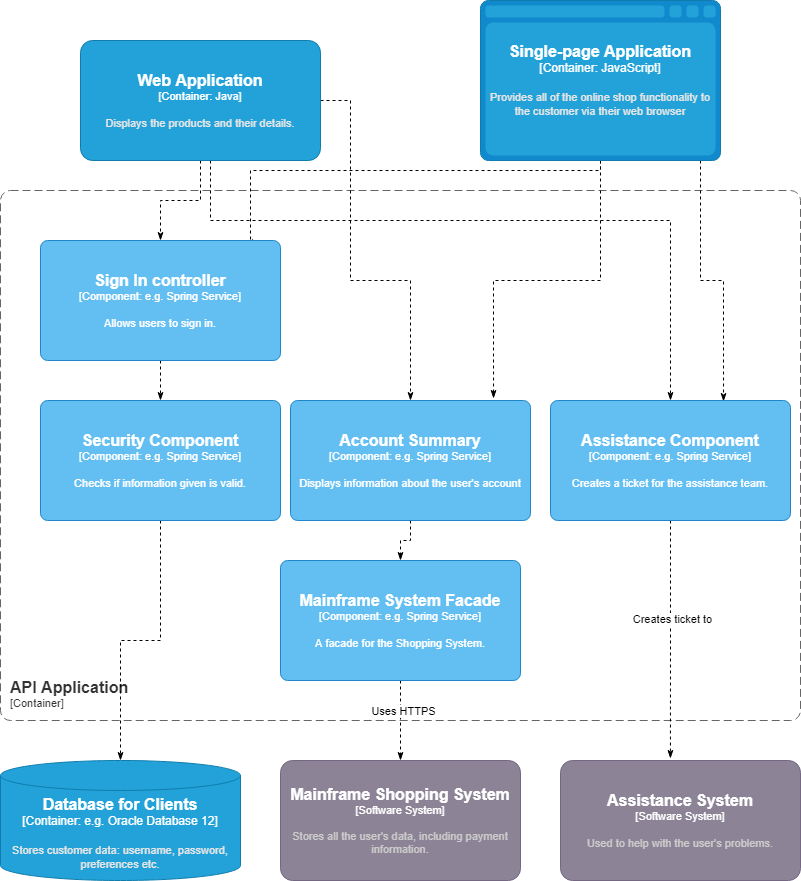

The diagram above was exported from draw.io. Its source (the exported page's mxGraphModel, read from the mxfile embedded in the PNG):
<mxGraphModel dx="1381" dy="764" grid="1" gridSize="10" guides="1" tooltips="1" connect="1" arrows="1" fold="1" page="1" pageScale="1" pageWidth="850" pageHeight="1100" math="0" shadow="0">
  <root>
    <mxCell id="RbnGjLzfPRTPNX7ruDrp-0" />
    <mxCell id="RbnGjLzfPRTPNX7ruDrp-1" parent="RbnGjLzfPRTPNX7ruDrp-0" />
    <object placeholders="1" c4Type="Database for Clients" c4Container="Container" c4Technology="e.g. Oracle Database 12" c4Description="Stores customer data: username, password, preferences etc." label="&lt;font style=&quot;font-size: 16px&quot;&gt;&lt;b&gt;%c4Type%&lt;/font&gt;&lt;div&gt;[%c4Container%:&amp;nbsp;%c4Technology%]&lt;/div&gt;&lt;br&gt;&lt;div&gt;&lt;font style=&quot;font-size: 11px&quot;&gt;&lt;font color=&quot;#E6E6E6&quot;&gt;%c4Description%&lt;/font&gt;&lt;/div&gt;" id="FoXku1a4BJP9OUgLYr-A-1">
      <mxCell style="shape=cylinder3;size=15;whiteSpace=wrap;html=1;boundedLbl=1;rounded=0;labelBackgroundColor=none;fillColor=#23A2D9;fontSize=12;fontColor=#ffffff;align=center;strokeColor=#0E7DAD;metaEdit=1;points=[[0.5,0,0],[1,0.25,0],[1,0.5,0],[1,0.75,0],[0.5,1,0],[0,0.75,0],[0,0.5,0],[0,0.25,0]];resizable=0;fontFamily=Helvetica;" vertex="1" parent="RbnGjLzfPRTPNX7ruDrp-1">
        <mxGeometry x="40" y="800" width="240" height="120" as="geometry" />
      </mxCell>
    </object>
    <object placeholders="1" c4Name="API Application" c4Type="ContainerScopeBoundary" c4Application="Container" label="&lt;font style=&quot;font-size: 16px&quot;&gt;&lt;b&gt;&lt;div style=&quot;text-align: left&quot;&gt;%c4Name%&lt;/div&gt;&lt;/b&gt;&lt;/font&gt;&lt;div style=&quot;text-align: left&quot;&gt;[%c4Application%]&lt;/div&gt;" id="FoXku1a4BJP9OUgLYr-A-2">
      <mxCell style="rounded=1;fontSize=11;whiteSpace=wrap;html=1;dashed=1;arcSize=20;fillColor=none;strokeColor=#666666;fontColor=#333333;labelBackgroundColor=none;align=left;verticalAlign=bottom;labelBorderColor=none;spacingTop=0;spacing=10;dashPattern=8 4;metaEdit=1;rotatable=0;perimeter=rectanglePerimeter;noLabel=0;labelPadding=0;allowArrows=0;connectable=0;expand=0;recursiveResize=0;editable=1;pointerEvents=0;absoluteArcSize=1;points=[[0.25,0,0],[0.5,0,0],[0.75,0,0],[1,0.25,0],[1,0.5,0],[1,0.75,0],[0.75,1,0],[0.5,1,0],[0.25,1,0],[0,0.75,0],[0,0.5,0],[0,0.25,0]];fontFamily=Helvetica;" vertex="1" parent="RbnGjLzfPRTPNX7ruDrp-1">
        <mxGeometry x="40" y="230" width="800" height="530" as="geometry" />
      </mxCell>
    </object>
    <mxCell id="1XyUhh1u107tkbM27Rus-12" style="edgeStyle=orthogonalEdgeStyle;shape=connector;rounded=0;orthogonalLoop=1;jettySize=auto;html=1;dashed=1;labelBackgroundColor=default;fontFamily=Helvetica;fontSize=11;fontColor=default;endArrow=classicThin;endFill=1;strokeColor=default;" edge="1" parent="RbnGjLzfPRTPNX7ruDrp-1" source="FoXku1a4BJP9OUgLYr-A-5" target="1XyUhh1u107tkbM27Rus-0">
      <mxGeometry relative="1" as="geometry" />
    </mxCell>
    <mxCell id="1XyUhh1u107tkbM27Rus-13" style="edgeStyle=orthogonalEdgeStyle;shape=connector;rounded=0;orthogonalLoop=1;jettySize=auto;html=1;entryX=0.5;entryY=0;entryDx=0;entryDy=0;entryPerimeter=0;dashed=1;labelBackgroundColor=default;fontFamily=Helvetica;fontSize=11;fontColor=default;endArrow=classicThin;endFill=1;strokeColor=default;" edge="1" parent="RbnGjLzfPRTPNX7ruDrp-1" source="FoXku1a4BJP9OUgLYr-A-5" target="1XyUhh1u107tkbM27Rus-11">
      <mxGeometry relative="1" as="geometry">
        <Array as="points">
          <mxPoint x="390" y="140" />
          <mxPoint x="390" y="320" />
          <mxPoint x="450" y="320" />
        </Array>
      </mxGeometry>
    </mxCell>
    <mxCell id="1XyUhh1u107tkbM27Rus-14" style="edgeStyle=orthogonalEdgeStyle;shape=connector;rounded=0;orthogonalLoop=1;jettySize=auto;html=1;dashed=1;labelBackgroundColor=default;fontFamily=Helvetica;fontSize=11;fontColor=default;endArrow=classicThin;endFill=1;strokeColor=default;" edge="1" parent="RbnGjLzfPRTPNX7ruDrp-1" source="FoXku1a4BJP9OUgLYr-A-5" target="1XyUhh1u107tkbM27Rus-4">
      <mxGeometry relative="1" as="geometry">
        <Array as="points">
          <mxPoint x="250" y="260" />
          <mxPoint x="710" y="260" />
        </Array>
      </mxGeometry>
    </mxCell>
    <object placeholders="1" c4Name="Web Application" c4Type="Container" c4Technology="Java" c4Description="Displays the products and their details.&#10;" label="&lt;font style=&quot;font-size: 16px&quot;&gt;&lt;b&gt;%c4Name%&lt;/b&gt;&lt;/font&gt;&lt;div&gt;[%c4Type%: %c4Technology%]&lt;/div&gt;&lt;br&gt;&lt;div&gt;&lt;font style=&quot;font-size: 11px&quot;&gt;&lt;font color=&quot;#E6E6E6&quot;&gt;%c4Description%&lt;/font&gt;&lt;/div&gt;" id="FoXku1a4BJP9OUgLYr-A-5">
      <mxCell style="rounded=1;whiteSpace=wrap;html=1;fontSize=11;labelBackgroundColor=none;fillColor=#23A2D9;fontColor=#ffffff;align=center;arcSize=10;strokeColor=#0E7DAD;metaEdit=1;resizable=0;points=[[0.25,0,0],[0.5,0,0],[0.75,0,0],[1,0.25,0],[1,0.5,0],[1,0.75,0],[0.75,1,0],[0.5,1,0],[0.25,1,0],[0,0.75,0],[0,0.5,0],[0,0.25,0]];fontFamily=Helvetica;" vertex="1" parent="RbnGjLzfPRTPNX7ruDrp-1">
        <mxGeometry x="120" y="80" width="240" height="120" as="geometry" />
      </mxCell>
    </object>
    <mxCell id="1XyUhh1u107tkbM27Rus-17" style="edgeStyle=orthogonalEdgeStyle;shape=connector;rounded=0;orthogonalLoop=1;jettySize=auto;html=1;entryX=0.883;entryY=-0.017;entryDx=0;entryDy=0;entryPerimeter=0;dashed=1;labelBackgroundColor=default;fontFamily=Helvetica;fontSize=11;fontColor=default;endArrow=classicThin;endFill=1;strokeColor=default;" edge="1" parent="RbnGjLzfPRTPNX7ruDrp-1" source="FoXku1a4BJP9OUgLYr-A-6" target="1XyUhh1u107tkbM27Rus-0">
      <mxGeometry relative="1" as="geometry">
        <Array as="points">
          <mxPoint x="640" y="210" />
          <mxPoint x="290" y="210" />
          <mxPoint x="290" y="280" />
          <mxPoint x="292" y="280" />
        </Array>
      </mxGeometry>
    </mxCell>
    <mxCell id="1XyUhh1u107tkbM27Rus-18" style="edgeStyle=orthogonalEdgeStyle;shape=connector;rounded=0;orthogonalLoop=1;jettySize=auto;html=1;entryX=0.846;entryY=-0.017;entryDx=0;entryDy=0;entryPerimeter=0;dashed=1;labelBackgroundColor=default;fontFamily=Helvetica;fontSize=11;fontColor=default;endArrow=classicThin;endFill=1;strokeColor=default;" edge="1" parent="RbnGjLzfPRTPNX7ruDrp-1" source="FoXku1a4BJP9OUgLYr-A-6" target="1XyUhh1u107tkbM27Rus-11">
      <mxGeometry relative="1" as="geometry" />
    </mxCell>
    <mxCell id="1XyUhh1u107tkbM27Rus-19" style="edgeStyle=orthogonalEdgeStyle;shape=connector;rounded=0;orthogonalLoop=1;jettySize=auto;html=1;entryX=0.721;entryY=0.008;entryDx=0;entryDy=0;entryPerimeter=0;dashed=1;labelBackgroundColor=default;fontFamily=Helvetica;fontSize=11;fontColor=default;endArrow=classicThin;endFill=1;strokeColor=default;" edge="1" parent="RbnGjLzfPRTPNX7ruDrp-1" source="FoXku1a4BJP9OUgLYr-A-6" target="1XyUhh1u107tkbM27Rus-4">
      <mxGeometry relative="1" as="geometry">
        <Array as="points">
          <mxPoint x="740" y="320" />
          <mxPoint x="763" y="320" />
        </Array>
      </mxGeometry>
    </mxCell>
    <object placeholders="1" c4Type="Single-page Application" c4Container="Container" c4Technology="JavaScript" c4Description="Provides all of the online shop functionality to the customer via their web browser" label="&lt;font style=&quot;font-size: 16px&quot;&gt;&lt;b&gt;%c4Type%&lt;/font&gt;&lt;div&gt;[%c4Container%:&amp;nbsp;%c4Technology%]&lt;/div&gt;&lt;br&gt;&lt;div&gt;&lt;font style=&quot;font-size: 11px&quot;&gt;&lt;font color=&quot;#E6E6E6&quot;&gt;%c4Description%&lt;/font&gt;&lt;/div&gt;" id="FoXku1a4BJP9OUgLYr-A-6">
      <mxCell style="shape=mxgraph.c4.webBrowserContainer;whiteSpace=wrap;html=1;boundedLbl=1;rounded=0;labelBackgroundColor=none;fillColor=#118ACD;fontSize=12;fontColor=#ffffff;align=center;strokeColor=#0E7DAD;metaEdit=1;points=[[0.5,0,0],[1,0.25,0],[1,0.5,0],[1,0.75,0],[0.5,1,0],[0,0.75,0],[0,0.5,0],[0,0.25,0]];resizable=0;fontFamily=Helvetica;" vertex="1" parent="RbnGjLzfPRTPNX7ruDrp-1">
        <mxGeometry x="520" y="40" width="240" height="160" as="geometry" />
      </mxCell>
    </object>
    <object placeholders="1" c4Name="Mainframe Shopping System" c4Type="Software System" c4Description="Stores all the user's data, including payment information." label="&lt;font style=&quot;font-size: 16px&quot;&gt;&lt;b&gt;%c4Name%&lt;/b&gt;&lt;/font&gt;&lt;div&gt;[%c4Type%]&lt;/div&gt;&lt;br&gt;&lt;div&gt;&lt;font style=&quot;font-size: 11px&quot;&gt;&lt;font color=&quot;#cccccc&quot;&gt;%c4Description%&lt;/font&gt;&lt;/div&gt;" id="46jWA9nIulKn3FJpYN3O-0">
      <mxCell style="rounded=1;whiteSpace=wrap;html=1;labelBackgroundColor=none;fillColor=#8C8496;fontColor=#ffffff;align=center;arcSize=10;strokeColor=#736782;metaEdit=1;resizable=0;points=[[0.25,0,0],[0.5,0,0],[0.75,0,0],[1,0.25,0],[1,0.5,0],[1,0.75,0],[0.75,1,0],[0.5,1,0],[0.25,1,0],[0,0.75,0],[0,0.5,0],[0,0.25,0]];fontFamily=Helvetica;fontSize=11;" vertex="1" parent="RbnGjLzfPRTPNX7ruDrp-1">
        <mxGeometry x="320" y="800" width="240" height="120" as="geometry" />
      </mxCell>
    </object>
    <object placeholders="1" c4Name="Assistance System" c4Type="Software System" c4Description="Used to help with the user's problems." label="&lt;font style=&quot;font-size: 16px&quot;&gt;&lt;b&gt;%c4Name%&lt;/b&gt;&lt;/font&gt;&lt;div&gt;[%c4Type%]&lt;/div&gt;&lt;br&gt;&lt;div&gt;&lt;font style=&quot;font-size: 11px&quot;&gt;&lt;font color=&quot;#cccccc&quot;&gt;%c4Description%&lt;/font&gt;&lt;/div&gt;" id="46jWA9nIulKn3FJpYN3O-1">
      <mxCell style="rounded=1;whiteSpace=wrap;html=1;labelBackgroundColor=none;fillColor=#8C8496;fontColor=#ffffff;align=center;arcSize=10;strokeColor=#736782;metaEdit=1;resizable=0;points=[[0.25,0,0],[0.5,0,0],[0.75,0,0],[1,0.25,0],[1,0.5,0],[1,0.75,0],[0.75,1,0],[0.5,1,0],[0.25,1,0],[0,0.75,0],[0,0.5,0],[0,0.25,0]];fontFamily=Helvetica;fontSize=11;" vertex="1" parent="RbnGjLzfPRTPNX7ruDrp-1">
        <mxGeometry x="600" y="800" width="240" height="120" as="geometry" />
      </mxCell>
    </object>
    <mxCell id="1XyUhh1u107tkbM27Rus-2" style="edgeStyle=orthogonalEdgeStyle;shape=connector;rounded=0;orthogonalLoop=1;jettySize=auto;html=1;dashed=1;labelBackgroundColor=default;fontFamily=Helvetica;fontSize=11;fontColor=default;endArrow=classicThin;endFill=1;strokeColor=default;" edge="1" parent="RbnGjLzfPRTPNX7ruDrp-1" source="1XyUhh1u107tkbM27Rus-0" target="1XyUhh1u107tkbM27Rus-1">
      <mxGeometry relative="1" as="geometry" />
    </mxCell>
    <object placeholders="1" c4Name="Sign In controller" c4Type="Component" c4Technology="e.g. Spring Service" c4Description="Allows users to sign in." label="&lt;font style=&quot;font-size: 16px&quot;&gt;&lt;b&gt;%c4Name%&lt;/b&gt;&lt;/font&gt;&lt;div&gt;[%c4Type%: %c4Technology%]&lt;/div&gt;&lt;br&gt;&lt;div&gt;&lt;font style=&quot;font-size: 11px&quot;&gt;%c4Description%&lt;/font&gt;&lt;/div&gt;" id="1XyUhh1u107tkbM27Rus-0">
      <mxCell style="rounded=1;whiteSpace=wrap;html=1;labelBackgroundColor=none;fillColor=#63BEF2;fontColor=#ffffff;align=center;arcSize=6;strokeColor=#2086C9;metaEdit=1;resizable=0;points=[[0.25,0,0],[0.5,0,0],[0.75,0,0],[1,0.25,0],[1,0.5,0],[1,0.75,0],[0.75,1,0],[0.5,1,0],[0.25,1,0],[0,0.75,0],[0,0.5,0],[0,0.25,0]];fontFamily=Helvetica;fontSize=11;" vertex="1" parent="RbnGjLzfPRTPNX7ruDrp-1">
        <mxGeometry x="80" y="280" width="240" height="120" as="geometry" />
      </mxCell>
    </object>
    <mxCell id="1XyUhh1u107tkbM27Rus-15" style="edgeStyle=orthogonalEdgeStyle;shape=connector;rounded=0;orthogonalLoop=1;jettySize=auto;html=1;entryX=0.5;entryY=0;entryDx=0;entryDy=0;entryPerimeter=0;dashed=1;labelBackgroundColor=default;fontFamily=Helvetica;fontSize=11;fontColor=default;endArrow=classicThin;endFill=1;strokeColor=default;" edge="1" parent="RbnGjLzfPRTPNX7ruDrp-1" source="1XyUhh1u107tkbM27Rus-1" target="FoXku1a4BJP9OUgLYr-A-1">
      <mxGeometry relative="1" as="geometry" />
    </mxCell>
    <object placeholders="1" c4Name="Security Component" c4Type="Component" c4Technology="e.g. Spring Service" c4Description="Checks if information given is valid." label="&lt;font style=&quot;font-size: 16px&quot;&gt;&lt;b&gt;%c4Name%&lt;/b&gt;&lt;/font&gt;&lt;div&gt;[%c4Type%: %c4Technology%]&lt;/div&gt;&lt;br&gt;&lt;div&gt;&lt;font style=&quot;font-size: 11px&quot;&gt;%c4Description%&lt;/font&gt;&lt;/div&gt;" id="1XyUhh1u107tkbM27Rus-1">
      <mxCell style="rounded=1;whiteSpace=wrap;html=1;labelBackgroundColor=none;fillColor=#63BEF2;fontColor=#ffffff;align=center;arcSize=6;strokeColor=#2086C9;metaEdit=1;resizable=0;points=[[0.25,0,0],[0.5,0,0],[0.75,0,0],[1,0.25,0],[1,0.5,0],[1,0.75,0],[0.75,1,0],[0.5,1,0],[0.25,1,0],[0,0.75,0],[0,0.5,0],[0,0.25,0]];fontFamily=Helvetica;fontSize=11;" vertex="1" parent="RbnGjLzfPRTPNX7ruDrp-1">
        <mxGeometry x="80" y="440" width="240" height="120" as="geometry" />
      </mxCell>
    </object>
    <mxCell id="1XyUhh1u107tkbM27Rus-6" style="edgeStyle=orthogonalEdgeStyle;shape=connector;rounded=0;orthogonalLoop=1;jettySize=auto;html=1;entryX=0.458;entryY=-0.017;entryDx=0;entryDy=0;entryPerimeter=0;dashed=1;labelBackgroundColor=default;fontFamily=Helvetica;fontSize=11;fontColor=default;endArrow=classicThin;endFill=1;strokeColor=default;" edge="1" parent="RbnGjLzfPRTPNX7ruDrp-1" source="1XyUhh1u107tkbM27Rus-4" target="46jWA9nIulKn3FJpYN3O-1">
      <mxGeometry relative="1" as="geometry" />
    </mxCell>
    <mxCell id="1XyUhh1u107tkbM27Rus-7" value="Creates ticket to" style="edgeLabel;html=1;align=center;verticalAlign=middle;resizable=0;points=[];fontSize=11;fontFamily=Helvetica;fontColor=default;" vertex="1" connectable="0" parent="1XyUhh1u107tkbM27Rus-6">
      <mxGeometry x="-0.1851" y="1" relative="1" as="geometry">
        <mxPoint y="1" as="offset" />
      </mxGeometry>
    </mxCell>
    <object placeholders="1" c4Name="Assistance Component" c4Type="Component" c4Technology="e.g. Spring Service" c4Description="Creates a ticket for the assistance team." label="&lt;font style=&quot;font-size: 16px&quot;&gt;&lt;b&gt;%c4Name%&lt;/b&gt;&lt;/font&gt;&lt;div&gt;[%c4Type%: %c4Technology%]&lt;/div&gt;&lt;br&gt;&lt;div&gt;&lt;font style=&quot;font-size: 11px&quot;&gt;%c4Description%&lt;/font&gt;&lt;/div&gt;" id="1XyUhh1u107tkbM27Rus-4">
      <mxCell style="rounded=1;whiteSpace=wrap;html=1;labelBackgroundColor=none;fillColor=#63BEF2;fontColor=#ffffff;align=center;arcSize=6;strokeColor=#2086C9;metaEdit=1;resizable=0;points=[[0.25,0,0],[0.5,0,0],[0.75,0,0],[1,0.25,0],[1,0.5,0],[1,0.75,0],[0.75,1,0],[0.5,1,0],[0.25,1,0],[0,0.75,0],[0,0.5,0],[0,0.25,0]];fontFamily=Helvetica;fontSize=11;" vertex="1" parent="RbnGjLzfPRTPNX7ruDrp-1">
        <mxGeometry x="590" y="440" width="240" height="120" as="geometry" />
      </mxCell>
    </object>
    <mxCell id="1XyUhh1u107tkbM27Rus-9" style="edgeStyle=orthogonalEdgeStyle;shape=connector;rounded=0;orthogonalLoop=1;jettySize=auto;html=1;dashed=1;labelBackgroundColor=default;fontFamily=Helvetica;fontSize=11;fontColor=default;endArrow=classicThin;endFill=1;strokeColor=default;" edge="1" parent="RbnGjLzfPRTPNX7ruDrp-1" source="1XyUhh1u107tkbM27Rus-8" target="46jWA9nIulKn3FJpYN3O-0">
      <mxGeometry relative="1" as="geometry" />
    </mxCell>
    <mxCell id="1XyUhh1u107tkbM27Rus-10" value="Uses HTTPS" style="edgeLabel;html=1;align=center;verticalAlign=middle;resizable=0;points=[];fontSize=11;fontFamily=Helvetica;fontColor=default;" vertex="1" connectable="0" parent="1XyUhh1u107tkbM27Rus-9">
      <mxGeometry x="-0.25" y="2" relative="1" as="geometry">
        <mxPoint as="offset" />
      </mxGeometry>
    </mxCell>
    <object placeholders="1" c4Name="Mainframe System Facade" c4Type="Component" c4Technology="e.g. Spring Service" c4Description="A facade for the Shopping System." label="&lt;font style=&quot;font-size: 16px&quot;&gt;&lt;b&gt;%c4Name%&lt;/b&gt;&lt;/font&gt;&lt;div&gt;[%c4Type%: %c4Technology%]&lt;/div&gt;&lt;br&gt;&lt;div&gt;&lt;font style=&quot;font-size: 11px&quot;&gt;%c4Description%&lt;/font&gt;&lt;/div&gt;" id="1XyUhh1u107tkbM27Rus-8">
      <mxCell style="rounded=1;whiteSpace=wrap;html=1;labelBackgroundColor=none;fillColor=#63BEF2;fontColor=#ffffff;align=center;arcSize=6;strokeColor=#2086C9;metaEdit=1;resizable=0;points=[[0.25,0,0],[0.5,0,0],[0.75,0,0],[1,0.25,0],[1,0.5,0],[1,0.75,0],[0.75,1,0],[0.5,1,0],[0.25,1,0],[0,0.75,0],[0,0.5,0],[0,0.25,0]];fontFamily=Helvetica;fontSize=11;" vertex="1" parent="RbnGjLzfPRTPNX7ruDrp-1">
        <mxGeometry x="320" y="600" width="240" height="120" as="geometry" />
      </mxCell>
    </object>
    <mxCell id="1XyUhh1u107tkbM27Rus-16" style="edgeStyle=orthogonalEdgeStyle;shape=connector;rounded=0;orthogonalLoop=1;jettySize=auto;html=1;dashed=1;labelBackgroundColor=default;fontFamily=Helvetica;fontSize=11;fontColor=default;endArrow=classicThin;endFill=1;strokeColor=default;" edge="1" parent="RbnGjLzfPRTPNX7ruDrp-1" source="1XyUhh1u107tkbM27Rus-11" target="1XyUhh1u107tkbM27Rus-8">
      <mxGeometry relative="1" as="geometry" />
    </mxCell>
    <object placeholders="1" c4Name="Account Summary" c4Type="Component" c4Technology="e.g. Spring Service" c4Description="Displays information about the user's account" label="&lt;font style=&quot;font-size: 16px&quot;&gt;&lt;b&gt;%c4Name%&lt;/b&gt;&lt;/font&gt;&lt;div&gt;[%c4Type%: %c4Technology%]&lt;/div&gt;&lt;br&gt;&lt;div&gt;&lt;font style=&quot;font-size: 11px&quot;&gt;%c4Description%&lt;/font&gt;&lt;/div&gt;" id="1XyUhh1u107tkbM27Rus-11">
      <mxCell style="rounded=1;whiteSpace=wrap;html=1;labelBackgroundColor=none;fillColor=#63BEF2;fontColor=#ffffff;align=center;arcSize=6;strokeColor=#2086C9;metaEdit=1;resizable=0;points=[[0.25,0,0],[0.5,0,0],[0.75,0,0],[1,0.25,0],[1,0.5,0],[1,0.75,0],[0.75,1,0],[0.5,1,0],[0.25,1,0],[0,0.75,0],[0,0.5,0],[0,0.25,0]];fontFamily=Helvetica;fontSize=11;" vertex="1" parent="RbnGjLzfPRTPNX7ruDrp-1">
        <mxGeometry x="330" y="440" width="240" height="120" as="geometry" />
      </mxCell>
    </object>
  </root>
</mxGraphModel>